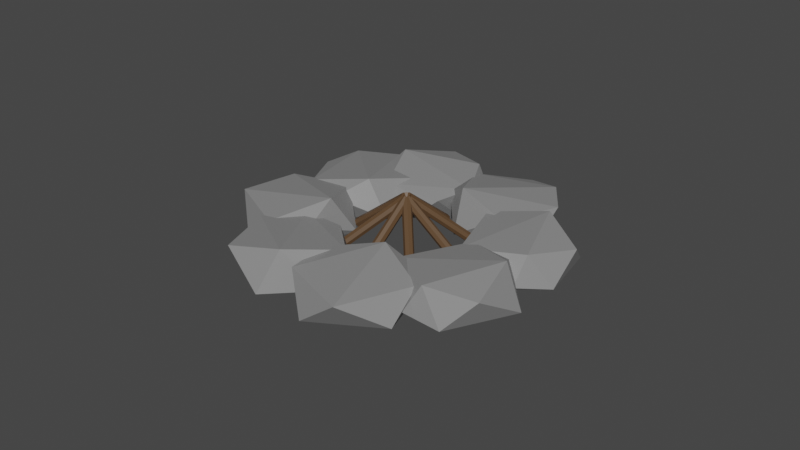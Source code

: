 # Source: campfire.blend  (saved by Blender 2.93.20; exported with 4.5.12 LTS)
import bpy
from mathutils import Matrix  # noqa: F401  (used for matrix-valued properties, if any)

bpy.ops.wm.read_factory_settings(use_empty=True)
scene = bpy.context.scene
scene.name = 'Scene'

# ---- collections
col_collection = bpy.data.collections.new('Collection'); scene.collection.children.link(col_collection)

# ---- materials (node trees are filled in below, after node groups)
mat_material_001 = bpy.data.materials.new('Material.001')
mat_material_001.use_transparent_shadow = False
mat_material_002 = bpy.data.materials.new('Material.002')
mat_material_002.use_transparent_shadow = False
mat_material_003 = bpy.data.materials.new('Material.003')
mat_material_003.use_transparent_shadow = False
mat_material_005 = bpy.data.materials.new('Material.005')
mat_material_005.use_transparent_shadow = False
mat_material_004 = bpy.data.materials.new('Material.004')
mat_material_004.use_transparent_shadow = False
mat_material_007 = bpy.data.materials.new('Material.007')
mat_material_007.use_transparent_shadow = False
mat_material_006 = bpy.data.materials.new('Material.006')
mat_material_006.use_transparent_shadow = False
mat_material_009 = bpy.data.materials.new('Material.009')
mat_material_009.use_transparent_shadow = False
mat_material_008 = bpy.data.materials.new('Material.008')
mat_material_008.use_transparent_shadow = False

# ---- material node trees
mat_material_001.use_nodes = True; mat_material_001.node_tree.nodes.clear()
_N = mat_material_001.node_tree.nodes; _L = mat_material_001.node_tree.links
n0 = _N.new('ShaderNodeBsdfPrincipled'); n0.name = 'Principled BSDF'; n0.location = (10, 300)
n0.distribution = 'GGX'
n0.subsurface_method = 'BURLEY'
n0.inputs[0].default_value = (0.2531, 0.2531, 0.2531, 1.0)
n0.inputs[3].default_value = 1.45
n0.inputs[27].default_value = (0.0, 0.0, 0.0, 1.0)
n0.inputs[28].default_value = 1.0
n1 = _N.new('ShaderNodeOutputMaterial'); n1.name = 'Material Output'; n1.location = (300, 300)
_L.new(n0.outputs[0], n1.inputs[0])
n1.is_active_output = True
mat_material_002.use_nodes = True; mat_material_002.node_tree.nodes.clear()
_N = mat_material_002.node_tree.nodes; _L = mat_material_002.node_tree.links
n0 = _N.new('ShaderNodeBsdfPrincipled'); n0.name = 'Principled BSDF'; n0.location = (10, 300)
n0.distribution = 'GGX'
n0.subsurface_method = 'BURLEY'
n0.inputs[0].default_value = (0.1044, 0.05693, 0.02621, 1.0)
n0.inputs[3].default_value = 1.45
n0.inputs[27].default_value = (0.0, 0.0, 0.0, 1.0)
n0.inputs[28].default_value = 1.0
n1 = _N.new('ShaderNodeOutputMaterial'); n1.name = 'Material Output'; n1.location = (300, 300)
_L.new(n0.outputs[0], n1.inputs[0])
n1.is_active_output = True
mat_material_003.use_nodes = True; mat_material_003.node_tree.nodes.clear()
_N = mat_material_003.node_tree.nodes; _L = mat_material_003.node_tree.links
n0 = _N.new('ShaderNodeBsdfPrincipled'); n0.name = 'Principled BSDF'; n0.location = (10, 300)
n0.distribution = 'GGX'
n0.subsurface_method = 'BURLEY'
n0.inputs[0].default_value = (0.1044, 0.05693, 0.02621, 1.0)
n0.inputs[3].default_value = 1.45
n0.inputs[27].default_value = (0.0, 0.0, 0.0, 1.0)
n0.inputs[28].default_value = 1.0
n1 = _N.new('ShaderNodeOutputMaterial'); n1.name = 'Material Output'; n1.location = (300, 300)
_L.new(n0.outputs[0], n1.inputs[0])
n1.is_active_output = True
mat_material_005.use_nodes = True; mat_material_005.node_tree.nodes.clear()
_N = mat_material_005.node_tree.nodes; _L = mat_material_005.node_tree.links
n0 = _N.new('ShaderNodeBsdfPrincipled'); n0.name = 'Principled BSDF'; n0.location = (10, 300)
n0.distribution = 'GGX'
n0.subsurface_method = 'BURLEY'
n0.inputs[0].default_value = (0.1044, 0.05693, 0.02621, 1.0)
n0.inputs[3].default_value = 1.45
n0.inputs[27].default_value = (0.0, 0.0, 0.0, 1.0)
n0.inputs[28].default_value = 1.0
n1 = _N.new('ShaderNodeOutputMaterial'); n1.name = 'Material Output'; n1.location = (300, 300)
_L.new(n0.outputs[0], n1.inputs[0])
n1.is_active_output = True
mat_material_004.use_nodes = True; mat_material_004.node_tree.nodes.clear()
_N = mat_material_004.node_tree.nodes; _L = mat_material_004.node_tree.links
n0 = _N.new('ShaderNodeBsdfPrincipled'); n0.name = 'Principled BSDF'; n0.location = (10, 300)
n0.distribution = 'GGX'
n0.subsurface_method = 'BURLEY'
n0.inputs[0].default_value = (0.1044, 0.05693, 0.02621, 1.0)
n0.inputs[3].default_value = 1.45
n0.inputs[27].default_value = (0.0, 0.0, 0.0, 1.0)
n0.inputs[28].default_value = 1.0
n1 = _N.new('ShaderNodeOutputMaterial'); n1.name = 'Material Output'; n1.location = (300, 300)
_L.new(n0.outputs[0], n1.inputs[0])
n1.is_active_output = True
mat_material_007.use_nodes = True; mat_material_007.node_tree.nodes.clear()
_N = mat_material_007.node_tree.nodes; _L = mat_material_007.node_tree.links
n0 = _N.new('ShaderNodeBsdfPrincipled'); n0.name = 'Principled BSDF'; n0.location = (10, 300)
n0.distribution = 'GGX'
n0.subsurface_method = 'BURLEY'
n0.inputs[0].default_value = (0.1044, 0.05693, 0.02621, 1.0)
n0.inputs[3].default_value = 1.45
n0.inputs[27].default_value = (0.0, 0.0, 0.0, 1.0)
n0.inputs[28].default_value = 1.0
n1 = _N.new('ShaderNodeOutputMaterial'); n1.name = 'Material Output'; n1.location = (300, 300)
_L.new(n0.outputs[0], n1.inputs[0])
n1.is_active_output = True
mat_material_006.use_nodes = True; mat_material_006.node_tree.nodes.clear()
_N = mat_material_006.node_tree.nodes; _L = mat_material_006.node_tree.links
n0 = _N.new('ShaderNodeBsdfPrincipled'); n0.name = 'Principled BSDF'; n0.location = (10, 300)
n0.distribution = 'GGX'
n0.subsurface_method = 'BURLEY'
n0.inputs[0].default_value = (0.1044, 0.05693, 0.02621, 1.0)
n0.inputs[3].default_value = 1.45
n0.inputs[27].default_value = (0.0, 0.0, 0.0, 1.0)
n0.inputs[28].default_value = 1.0
n1 = _N.new('ShaderNodeOutputMaterial'); n1.name = 'Material Output'; n1.location = (300, 300)
_L.new(n0.outputs[0], n1.inputs[0])
n1.is_active_output = True
mat_material_009.use_nodes = True; mat_material_009.node_tree.nodes.clear()
_N = mat_material_009.node_tree.nodes; _L = mat_material_009.node_tree.links
n0 = _N.new('ShaderNodeBsdfPrincipled'); n0.name = 'Principled BSDF'; n0.location = (10, 300)
n0.distribution = 'GGX'
n0.subsurface_method = 'BURLEY'
n0.inputs[0].default_value = (0.1044, 0.05693, 0.02621, 1.0)
n0.inputs[3].default_value = 1.45
n0.inputs[27].default_value = (0.0, 0.0, 0.0, 1.0)
n0.inputs[28].default_value = 1.0
n1 = _N.new('ShaderNodeOutputMaterial'); n1.name = 'Material Output'; n1.location = (300, 300)
_L.new(n0.outputs[0], n1.inputs[0])
n1.is_active_output = True
mat_material_008.use_nodes = True; mat_material_008.node_tree.nodes.clear()
_N = mat_material_008.node_tree.nodes; _L = mat_material_008.node_tree.links
n0 = _N.new('ShaderNodeBsdfPrincipled'); n0.name = 'Principled BSDF'; n0.location = (10, 300)
n0.distribution = 'GGX'
n0.subsurface_method = 'BURLEY'
n0.inputs[0].default_value = (0.1044, 0.05693, 0.02621, 1.0)
n0.inputs[3].default_value = 1.45
n0.inputs[27].default_value = (0.0, 0.0, 0.0, 1.0)
n0.inputs[28].default_value = 1.0
n1 = _N.new('ShaderNodeOutputMaterial'); n1.name = 'Material Output'; n1.location = (300, 300)
_L.new(n0.outputs[0], n1.inputs[0])
n1.is_active_output = True

# ---- world
world_world = bpy.data.worlds.new('World'); scene.world = world_world
world_world.use_nodes = True; world_world.node_tree.nodes.clear()
_N = world_world.node_tree.nodes; _L = world_world.node_tree.links
n0 = _N.new('ShaderNodeOutputWorld'); n0.name = 'World Output'; n0.location = (300, 300)
n1 = _N.new('ShaderNodeBackground'); n1.name = 'Background'; n1.location = (10, 300)
n1.inputs[0].default_value = (0.05088, 0.05088, 0.05088, 1.0)
_L.new(n1.outputs[0], n0.inputs[0])
n0.is_active_output = True
world_world.color = (0.05088, 0.05088, 0.05088)
world_world.use_sun_shadow = False
world_world.sun_shadow_jitter_overblur = 0.0

# ---- meshes
me_icosphere_001 = bpy.data.meshes.new('Icosphere.001')
me_icosphere_001.from_pydata([(0.0, 0.0, -0.4365), (0.6042, -0.439, -0.1952), (-0.2308, -0.7103, -0.1952), (-0.7468, 0.0, -0.1952), (-0.2308, 0.7103, -0.1952), (0.6042, 0.439, -0.1952), (0.2308, -0.7103, 0.1952), (-0.6042, -0.439, 0.1952), (-0.6042, 0.439, 0.1952), (0.2308, 0.7103, 0.1952), (0.7468, 0.0, 0.1952), (0.0, 0.0, 0.4365), (-0.1356, -0.4175, -0.3713), (0.3551, -0.258, -0.3713), (0.2195, -0.6755, -0.2295), (0.7103, 0.0, -0.2295), (0.3551, 0.258, -0.3713), (-0.439, 0.0, -0.3713), (-0.5746, -0.4175, -0.2295), (-0.1356, 0.4175, -0.3713), (-0.5746, 0.4175, -0.2295), (0.2195, 0.6755, -0.2295), (0.7941, -0.258, 0.0), (0.7941, 0.258, 0.0), (0.0, -0.835, 0.0), (0.4908, -0.6755, 0.0), (-0.7941, -0.258, 0.0), (-0.4908, -0.6755, 8.708e-09), (-0.4908, 0.6755, 0.0), (-0.7941, 0.258, 0.0), (0.4908, 0.6755, 0.0), (0.0, 0.835, 0.0), (0.5746, -0.4175, 0.2295), (-0.2195, -0.6755, 0.2295), (-0.7103, 0.0, 0.2295), (-0.2195, 0.6755, 0.2295), (0.5746, 0.4175, 0.2295), (0.1356, -0.4175, 0.3713), (0.439, 0.0, 0.3713), (-0.3551, -0.258, 0.3713), (-0.3551, 0.258, 0.3713), (0.1356, 0.4175, 0.3713)], [], [(0, 13, 12), (1, 13, 15), (0, 12, 17), (0, 17, 19), (0, 19, 16), (1, 15, 22), (2, 14, 24), (3, 18, 26), (4, 20, 28), (5, 21, 30), (1, 22, 25), (2, 24, 27), (3, 26, 29), (4, 28, 31), (5, 30, 23), (6, 32, 37), (7, 33, 39), (8, 34, 40), (9, 35, 41), (10, 36, 38), (38, 41, 11), (38, 36, 41), (36, 9, 41), (41, 40, 11), (41, 35, 40), (35, 8, 40), (40, 39, 11), (40, 34, 39), (34, 7, 39), (39, 37, 11), (39, 33, 37), (33, 6, 37), (37, 38, 11), (37, 32, 38), (32, 10, 38), (23, 36, 10), (23, 30, 36), (30, 9, 36), (31, 35, 9), (31, 28, 35), (28, 8, 35), (29, 34, 8), (29, 26, 34), (26, 7, 34), (27, 33, 7), (27, 24, 33), (24, 6, 33), (25, 32, 6), (25, 22, 32), (22, 10, 32), (30, 31, 9), (30, 21, 31), (21, 4, 31), (28, 29, 8), (28, 20, 29), (20, 3, 29), (26, 27, 7), (26, 18, 27), (18, 2, 27), (24, 25, 6), (24, 14, 25), (14, 1, 25), (22, 23, 10), (22, 15, 23), (15, 5, 23), (16, 21, 5), (16, 19, 21), (19, 4, 21), (19, 20, 4), (19, 17, 20), (17, 3, 20), (17, 18, 3), (17, 12, 18), (12, 2, 18), (15, 16, 5), (15, 13, 16), (13, 0, 16), (12, 14, 2), (12, 13, 14), (13, 1, 14)])
_uv = me_icosphere_001.uv_layers.new(name='UVMap')
_uv.uv.foreach_set('vector', [0.1818, 0.0, 0.2273, 0.07873, 0.1364, 0.07873, 0.2727, 0.1575, 0.3182, 0.07873, 0.3636, 0.1575, 0.9091, 0.0, 0.9545, 0.07873, 0.8636, 0.07873, 0.7273, 0.0, 0.7727, 0.07873, 0.6818, 0.07873, 0.5455, 0.0, 0.5909, 0.07873, 0.5, 0.07873, 0.2727, 0.1575, 0.3636, 0.1575, 0.3182, 0.2362, 0.09091, 0.1575, 0.1818, 0.1575, 0.1364, 0.2362, 0.8182, 0.1575, 0.9091, 0.1575, 0.8636, 0.2362, 0.6364, 0.1575, 0.7273, 0.1575, 0.6818, 0.2362, 0.4545, 0.1575, 0.5455, 0.1575, 0.5, 0.2362, 0.2727, 0.1575, 0.3182, 0.2362, 0.2273, 0.2362, 0.09091, 0.1575, 0.1364, 0.2362, 0.04546, 0.2362, 0.8182, 0.1575, 0.8636, 0.2362, 0.7727, 0.2362, 0.6364, 0.1575, 0.6818, 0.2362, 0.5909, 0.2362, 0.4545, 0.1575, 0.5, 0.2362, 0.4091, 0.2362, 0.1818, 0.3149, 0.2727, 0.3149, 0.2273, 0.3937, 0.0, 0.3149, 0.09091, 0.3149, 0.04546, 0.3937, 0.7273, 0.3149, 0.8182, 0.3149, 0.7727, 0.3937, 0.5455, 0.3149, 0.6364, 0.3149, 0.5909, 0.3937, 0.3636, 0.3149, 0.4545, 0.3149, 0.4091, 0.3937, 0.4091, 0.3937, 0.5, 0.3937, 0.4545, 0.4724, 0.4091, 0.3937, 0.4545, 0.3149, 0.5, 0.3937, 0.4545, 0.3149, 0.5455, 0.3149, 0.5, 0.3937, 0.5909, 0.3937, 0.6818, 0.3937, 0.6364, 0.4724, 0.5909, 0.3937, 0.6364, 0.3149, 0.6818, 0.3937, 0.6364, 0.3149, 0.7273, 0.3149, 0.6818, 0.3937, 0.7727, 0.3937, 0.8636, 0.3937, 0.8182, 0.4724, 0.7727, 0.3937, 0.8182, 0.3149, 0.8636, 0.3937, 0.8182, 0.3149, 0.9091, 0.3149, 0.8636, 0.3937, 0.04546, 0.3937, 0.1364, 0.3937, 0.09091, 0.4724, 0.04546, 0.3937, 0.09091, 0.3149, 0.1364, 0.3937, 0.09091, 0.3149, 0.1818, 0.3149, 0.1364, 0.3937, 0.2273, 0.3937, 0.3182, 0.3937, 0.2727, 0.4724, 0.2273, 0.3937, 0.2727, 0.3149, 0.3182, 0.3937, 0.2727, 0.3149, 0.3636, 0.3149, 0.3182, 0.3937, 0.4091, 0.2362, 0.4545, 0.3149, 0.3636, 0.3149, 0.4091, 0.2362, 0.5, 0.2362, 0.4545, 0.3149, 0.5, 0.2362, 0.5455, 0.3149, 0.4545, 0.3149, 0.5909, 0.2362, 0.6364, 0.3149, 0.5455, 0.3149, 0.5909, 0.2362, 0.6818, 0.2362, 0.6364, 0.3149, 0.6818, 0.2362, 0.7273, 0.3149, 0.6364, 0.3149, 0.7727, 0.2362, 0.8182, 0.3149, 0.7273, 0.3149, 0.7727, 0.2362, 0.8636, 0.2362, 0.8182, 0.3149, 0.8636, 0.2362, 0.9091, 0.3149, 0.8182, 0.3149, 0.04546, 0.2362, 0.09091, 0.3149, 0.0, 0.3149, 0.04546, 0.2362, 0.1364, 0.2362, 0.09091, 0.3149, 0.1364, 0.2362, 0.1818, 0.3149, 0.09091, 0.3149, 0.2273, 0.2362, 0.2727, 0.3149, 0.1818, 0.3149, 0.2273, 0.2362, 0.3182, 0.2362, 0.2727, 0.3149, 0.3182, 0.2362, 0.3636, 0.3149, 0.2727, 0.3149, 0.5, 0.2362, 0.5909, 0.2362, 0.5455, 0.3149, 0.5, 0.2362, 0.5455, 0.1575, 0.5909, 0.2362, 0.5455, 0.1575, 0.6364, 0.1575, 0.5909, 0.2362, 0.6818, 0.2362, 0.7727, 0.2362, 0.7273, 0.3149, 0.6818, 0.2362, 0.7273, 0.1575, 0.7727, 0.2362, 0.7273, 0.1575, 0.8182, 0.1575, 0.7727, 0.2362, 0.8636, 0.2362, 0.9545, 0.2362, 0.9091, 0.3149, 0.8636, 0.2362, 0.9091, 0.1575, 0.9545, 0.2362, 0.9091, 0.1575, 1.0, 0.1575, 0.9545, 0.2362, 0.1364, 0.2362, 0.2273, 0.2362, 0.1818, 0.3149, 0.1364, 0.2362, 0.1818, 0.1575, 0.2273, 0.2362, 0.1818, 0.1575, 0.2727, 0.1575, 0.2273, 0.2362, 0.3182, 0.2362, 0.4091, 0.2362, 0.3636, 0.3149, 0.3182, 0.2362, 0.3636, 0.1575, 0.4091, 0.2362, 0.3636, 0.1575, 0.4545, 0.1575, 0.4091, 0.2362, 0.5, 0.07873, 0.5455, 0.1575, 0.4545, 0.1575, 0.5, 0.07873, 0.5909, 0.07873, 0.5455, 0.1575, 0.5909, 0.07873, 0.6364, 0.1575, 0.5455, 0.1575, 0.6818, 0.07873, 0.7273, 0.1575, 0.6364, 0.1575, 0.6818, 0.07873, 0.7727, 0.07873, 0.7273, 0.1575, 0.7727, 0.07873, 0.8182, 0.1575, 0.7273, 0.1575, 0.8636, 0.07873, 0.9091, 0.1575, 0.8182, 0.1575, 0.8636, 0.07873, 0.9545, 0.07873, 0.9091, 0.1575, 0.9545, 0.07873, 1.0, 0.1575, 0.9091, 0.1575, 0.3636, 0.1575, 0.4091, 0.07873, 0.4545, 0.1575, 0.3636, 0.1575, 0.3182, 0.07873, 0.4091, 0.07873, 0.3182, 0.07873, 0.3636, 0.0, 0.4091, 0.07873, 0.1364, 0.07873, 0.1818, 0.1575, 0.09091, 0.1575, 0.1364, 0.07873, 0.2273, 0.07873, 0.1818, 0.1575, 0.2273, 0.07873, 0.2727, 0.1575, 0.1818, 0.1575])
me_icosphere_001.materials.append(mat_material_001)
me_icosphere_001.use_remesh_fix_poles = True
me_icosphere_001.use_remesh_preserve_attributes = False
me_icosphere_001.update()
me_circle = bpy.data.meshes.new('Circle')
me_circle.from_pydata([(0.0, 0.07044, 0.0), (-0.04981, 0.04981, 0.0), (-0.07044, -3.079e-09, 0.0), (-0.04981, -0.04981, 0.0), (6.158e-09, -0.07044, 0.0), (0.04981, -0.04981, 0.0), (0.07044, 8.4e-10, 0.0), (0.04981, 0.04981, 0.0), (0.0, 0.07044, 1.08), (-0.04981, 0.04981, 1.08), (-0.07044, -3.079e-09, 1.08), (-0.04981, -0.04981, 1.08), (6.158e-09, -0.07044, 1.08), (0.04981, -0.04981, 1.08), (0.07044, 8.4e-10, 1.08), (0.04981, 0.04981, 1.08)], [], [(7, 6, 14, 15), (5, 4, 12, 13), (3, 2, 10, 11), (1, 0, 8, 9), (0, 7, 15, 8), (6, 5, 13, 14), (4, 3, 11, 12), (2, 1, 9, 10), (1, 2, 3, 4, 5, 6, 7, 0), (9, 8, 15, 14, 13, 12, 11, 10)])
_uv = me_circle.uv_layers.new(name='UVMap')
_uv.uv.foreach_set('vector', [0.0, 0.0, 0.0, 0.0, 0.0, 0.0, 0.0, 0.0, 0.0, 0.0, 0.0, 0.0, 0.0, 0.0, 0.0, 0.0, 0.0, 0.0, 0.0, 0.0, 0.0, 0.0, 0.0, 0.0, 0.0, 0.0, 0.0, 0.0, 0.0, 0.0, 0.0, 0.0, 0.0, 0.0, 0.0, 0.0, 0.0, 0.0, 0.0, 0.0, 0.0, 0.0, 0.0, 0.0, 0.0, 0.0, 0.0, 0.0, 0.0, 0.0, 0.0, 0.0, 0.0, 0.0, 0.0, 0.0, 0.0, 0.0, 0.0, 0.0, 0.0, 0.0, 0.0, 0.0, 0.0, 0.0, 0.0, 0.0, 0.0, 0.0, 0.0, 0.0, 0.0, 0.0, 0.0, 0.0, 0.0, 0.0, 0.0, 0.0, 0.0, 0.0, 0.0, 0.0, 0.0, 0.0, 0.0, 0.0, 0.0, 0.0, 0.0, 0.0, 0.0, 0.0, 0.0, 0.0])
me_circle.materials.append(mat_material_002)
me_circle.use_remesh_fix_poles = True
me_circle.use_remesh_preserve_attributes = False
me_circle.update()
me_circle_001 = bpy.data.meshes.new('Circle.001')
me_circle_001.from_pydata([(0.0, 0.07044, 0.0), (-0.04981, 0.04981, 0.0), (-0.07044, -3.079e-09, 0.0), (-0.04981, -0.04981, 0.0), (6.158e-09, -0.07044, 0.0), (0.04981, -0.04981, 0.0), (0.07044, 8.4e-10, 0.0), (0.04981, 0.04981, 0.0), (0.0, 0.07044, 1.08), (-0.04981, 0.04981, 1.08), (-0.07044, -3.079e-09, 1.08), (-0.04981, -0.04981, 1.08), (6.158e-09, -0.07044, 1.08), (0.04981, -0.04981, 1.08), (0.07044, 8.4e-10, 1.08), (0.04981, 0.04981, 1.08)], [], [(7, 6, 14, 15), (5, 4, 12, 13), (3, 2, 10, 11), (1, 0, 8, 9), (0, 7, 15, 8), (6, 5, 13, 14), (4, 3, 11, 12), (2, 1, 9, 10), (1, 2, 3, 4, 5, 6, 7, 0), (9, 8, 15, 14, 13, 12, 11, 10)])
_uv = me_circle_001.uv_layers.new(name='UVMap')
_uv.uv.foreach_set('vector', [0.0, 0.0, 0.0, 0.0, 0.0, 0.0, 0.0, 0.0, 0.0, 0.0, 0.0, 0.0, 0.0, 0.0, 0.0, 0.0, 0.0, 0.0, 0.0, 0.0, 0.0, 0.0, 0.0, 0.0, 0.0, 0.0, 0.0, 0.0, 0.0, 0.0, 0.0, 0.0, 0.0, 0.0, 0.0, 0.0, 0.0, 0.0, 0.0, 0.0, 0.0, 0.0, 0.0, 0.0, 0.0, 0.0, 0.0, 0.0, 0.0, 0.0, 0.0, 0.0, 0.0, 0.0, 0.0, 0.0, 0.0, 0.0, 0.0, 0.0, 0.0, 0.0, 0.0, 0.0, 0.0, 0.0, 0.0, 0.0, 0.0, 0.0, 0.0, 0.0, 0.0, 0.0, 0.0, 0.0, 0.0, 0.0, 0.0, 0.0, 0.0, 0.0, 0.0, 0.0, 0.0, 0.0, 0.0, 0.0, 0.0, 0.0, 0.0, 0.0, 0.0, 0.0, 0.0, 0.0])
me_circle_001.materials.append(mat_material_003)
me_circle_001.use_remesh_fix_poles = True
me_circle_001.use_remesh_preserve_attributes = False
me_circle_001.update()
me_circle_003 = bpy.data.meshes.new('Circle.003')
me_circle_003.from_pydata([(0.0, 0.07044, 0.0), (-0.04981, 0.04981, 0.0), (-0.07044, -3.079e-09, 0.0), (-0.04981, -0.04981, 0.0), (6.158e-09, -0.07044, 0.0), (0.04981, -0.04981, 0.0), (0.07044, 8.4e-10, 0.0), (0.04981, 0.04981, 0.0), (0.0, 0.07044, 1.08), (-0.04981, 0.04981, 1.08), (-0.07044, -3.079e-09, 1.08), (-0.04981, -0.04981, 1.08), (6.158e-09, -0.07044, 1.08), (0.04981, -0.04981, 1.08), (0.07044, 8.4e-10, 1.08), (0.04981, 0.04981, 1.08)], [], [(7, 6, 14, 15), (5, 4, 12, 13), (3, 2, 10, 11), (1, 0, 8, 9), (0, 7, 15, 8), (6, 5, 13, 14), (4, 3, 11, 12), (2, 1, 9, 10), (1, 2, 3, 4, 5, 6, 7, 0), (9, 8, 15, 14, 13, 12, 11, 10)])
_uv = me_circle_003.uv_layers.new(name='UVMap')
_uv.uv.foreach_set('vector', [0.0, 0.0, 0.0, 0.0, 0.0, 0.0, 0.0, 0.0, 0.0, 0.0, 0.0, 0.0, 0.0, 0.0, 0.0, 0.0, 0.0, 0.0, 0.0, 0.0, 0.0, 0.0, 0.0, 0.0, 0.0, 0.0, 0.0, 0.0, 0.0, 0.0, 0.0, 0.0, 0.0, 0.0, 0.0, 0.0, 0.0, 0.0, 0.0, 0.0, 0.0, 0.0, 0.0, 0.0, 0.0, 0.0, 0.0, 0.0, 0.0, 0.0, 0.0, 0.0, 0.0, 0.0, 0.0, 0.0, 0.0, 0.0, 0.0, 0.0, 0.0, 0.0, 0.0, 0.0, 0.0, 0.0, 0.0, 0.0, 0.0, 0.0, 0.0, 0.0, 0.0, 0.0, 0.0, 0.0, 0.0, 0.0, 0.0, 0.0, 0.0, 0.0, 0.0, 0.0, 0.0, 0.0, 0.0, 0.0, 0.0, 0.0, 0.0, 0.0, 0.0, 0.0, 0.0, 0.0])
me_circle_003.materials.append(mat_material_005)
me_circle_003.use_remesh_fix_poles = True
me_circle_003.use_remesh_preserve_attributes = False
me_circle_003.update()
me_circle_002 = bpy.data.meshes.new('Circle.002')
me_circle_002.from_pydata([(0.0, 0.07044, 0.0), (-0.04981, 0.04981, 0.0), (-0.07044, -3.079e-09, 0.0), (-0.04981, -0.04981, 0.0), (6.158e-09, -0.07044, 0.0), (0.04981, -0.04981, 0.0), (0.07044, 8.4e-10, 0.0), (0.04981, 0.04981, 0.0), (0.0, 0.07044, 1.08), (-0.04981, 0.04981, 1.08), (-0.07044, -3.079e-09, 1.08), (-0.04981, -0.04981, 1.08), (6.158e-09, -0.07044, 1.08), (0.04981, -0.04981, 1.08), (0.07044, 8.4e-10, 1.08), (0.04981, 0.04981, 1.08)], [], [(7, 6, 14, 15), (5, 4, 12, 13), (3, 2, 10, 11), (1, 0, 8, 9), (0, 7, 15, 8), (6, 5, 13, 14), (4, 3, 11, 12), (2, 1, 9, 10), (1, 2, 3, 4, 5, 6, 7, 0), (9, 8, 15, 14, 13, 12, 11, 10)])
_uv = me_circle_002.uv_layers.new(name='UVMap')
_uv.uv.foreach_set('vector', [0.0, 0.0, 0.0, 0.0, 0.0, 0.0, 0.0, 0.0, 0.0, 0.0, 0.0, 0.0, 0.0, 0.0, 0.0, 0.0, 0.0, 0.0, 0.0, 0.0, 0.0, 0.0, 0.0, 0.0, 0.0, 0.0, 0.0, 0.0, 0.0, 0.0, 0.0, 0.0, 0.0, 0.0, 0.0, 0.0, 0.0, 0.0, 0.0, 0.0, 0.0, 0.0, 0.0, 0.0, 0.0, 0.0, 0.0, 0.0, 0.0, 0.0, 0.0, 0.0, 0.0, 0.0, 0.0, 0.0, 0.0, 0.0, 0.0, 0.0, 0.0, 0.0, 0.0, 0.0, 0.0, 0.0, 0.0, 0.0, 0.0, 0.0, 0.0, 0.0, 0.0, 0.0, 0.0, 0.0, 0.0, 0.0, 0.0, 0.0, 0.0, 0.0, 0.0, 0.0, 0.0, 0.0, 0.0, 0.0, 0.0, 0.0, 0.0, 0.0, 0.0, 0.0, 0.0, 0.0])
me_circle_002.materials.append(mat_material_004)
me_circle_002.use_remesh_fix_poles = True
me_circle_002.use_remesh_preserve_attributes = False
me_circle_002.update()
me_circle_005 = bpy.data.meshes.new('Circle.005')
me_circle_005.from_pydata([(0.0, 0.07044, 0.0), (-0.04981, 0.04981, 0.0), (-0.07044, -3.079e-09, 0.0), (-0.04981, -0.04981, 0.0), (6.158e-09, -0.07044, 0.0), (0.04981, -0.04981, 0.0), (0.07044, 8.4e-10, 0.0), (0.04981, 0.04981, 0.0), (0.0, 0.07044, 1.08), (-0.04981, 0.04981, 1.08), (-0.07044, -3.079e-09, 1.08), (-0.04981, -0.04981, 1.08), (6.158e-09, -0.07044, 1.08), (0.04981, -0.04981, 1.08), (0.07044, 8.4e-10, 1.08), (0.04981, 0.04981, 1.08)], [], [(7, 6, 14, 15), (5, 4, 12, 13), (3, 2, 10, 11), (1, 0, 8, 9), (0, 7, 15, 8), (6, 5, 13, 14), (4, 3, 11, 12), (2, 1, 9, 10), (1, 2, 3, 4, 5, 6, 7, 0), (9, 8, 15, 14, 13, 12, 11, 10)])
_uv = me_circle_005.uv_layers.new(name='UVMap')
_uv.uv.foreach_set('vector', [0.0, 0.0, 0.0, 0.0, 0.0, 0.0, 0.0, 0.0, 0.0, 0.0, 0.0, 0.0, 0.0, 0.0, 0.0, 0.0, 0.0, 0.0, 0.0, 0.0, 0.0, 0.0, 0.0, 0.0, 0.0, 0.0, 0.0, 0.0, 0.0, 0.0, 0.0, 0.0, 0.0, 0.0, 0.0, 0.0, 0.0, 0.0, 0.0, 0.0, 0.0, 0.0, 0.0, 0.0, 0.0, 0.0, 0.0, 0.0, 0.0, 0.0, 0.0, 0.0, 0.0, 0.0, 0.0, 0.0, 0.0, 0.0, 0.0, 0.0, 0.0, 0.0, 0.0, 0.0, 0.0, 0.0, 0.0, 0.0, 0.0, 0.0, 0.0, 0.0, 0.0, 0.0, 0.0, 0.0, 0.0, 0.0, 0.0, 0.0, 0.0, 0.0, 0.0, 0.0, 0.0, 0.0, 0.0, 0.0, 0.0, 0.0, 0.0, 0.0, 0.0, 0.0, 0.0, 0.0])
me_circle_005.materials.append(mat_material_007)
me_circle_005.use_remesh_fix_poles = True
me_circle_005.use_remesh_preserve_attributes = False
me_circle_005.update()
me_circle_004 = bpy.data.meshes.new('Circle.004')
me_circle_004.from_pydata([(0.0, 0.07044, 0.0), (-0.04981, 0.04981, 0.0), (-0.07044, -3.079e-09, 0.0), (-0.04981, -0.04981, 0.0), (6.158e-09, -0.07044, 0.0), (0.04981, -0.04981, 0.0), (0.07044, 8.4e-10, 0.0), (0.04981, 0.04981, 0.0), (0.0, 0.07044, 1.08), (-0.04981, 0.04981, 1.08), (-0.07044, -3.079e-09, 1.08), (-0.04981, -0.04981, 1.08), (6.158e-09, -0.07044, 1.08), (0.04981, -0.04981, 1.08), (0.07044, 8.4e-10, 1.08), (0.04981, 0.04981, 1.08)], [], [(7, 6, 14, 15), (5, 4, 12, 13), (3, 2, 10, 11), (1, 0, 8, 9), (0, 7, 15, 8), (6, 5, 13, 14), (4, 3, 11, 12), (2, 1, 9, 10), (1, 2, 3, 4, 5, 6, 7, 0), (9, 8, 15, 14, 13, 12, 11, 10)])
_uv = me_circle_004.uv_layers.new(name='UVMap')
_uv.uv.foreach_set('vector', [0.0, 0.0, 0.0, 0.0, 0.0, 0.0, 0.0, 0.0, 0.0, 0.0, 0.0, 0.0, 0.0, 0.0, 0.0, 0.0, 0.0, 0.0, 0.0, 0.0, 0.0, 0.0, 0.0, 0.0, 0.0, 0.0, 0.0, 0.0, 0.0, 0.0, 0.0, 0.0, 0.0, 0.0, 0.0, 0.0, 0.0, 0.0, 0.0, 0.0, 0.0, 0.0, 0.0, 0.0, 0.0, 0.0, 0.0, 0.0, 0.0, 0.0, 0.0, 0.0, 0.0, 0.0, 0.0, 0.0, 0.0, 0.0, 0.0, 0.0, 0.0, 0.0, 0.0, 0.0, 0.0, 0.0, 0.0, 0.0, 0.0, 0.0, 0.0, 0.0, 0.0, 0.0, 0.0, 0.0, 0.0, 0.0, 0.0, 0.0, 0.0, 0.0, 0.0, 0.0, 0.0, 0.0, 0.0, 0.0, 0.0, 0.0, 0.0, 0.0, 0.0, 0.0, 0.0, 0.0])
me_circle_004.materials.append(mat_material_006)
me_circle_004.use_remesh_fix_poles = True
me_circle_004.use_remesh_preserve_attributes = False
me_circle_004.update()
me_circle_007 = bpy.data.meshes.new('Circle.007')
me_circle_007.from_pydata([(0.0, 0.07044, 0.0), (-0.04981, 0.04981, 0.0), (-0.07044, -3.079e-09, 0.0), (-0.04981, -0.04981, 0.0), (6.158e-09, -0.07044, 0.0), (0.04981, -0.04981, 0.0), (0.07044, 8.4e-10, 0.0), (0.04981, 0.04981, 0.0), (0.0, 0.07044, 1.08), (-0.04981, 0.04981, 1.08), (-0.07044, -3.079e-09, 1.08), (-0.04981, -0.04981, 1.08), (6.158e-09, -0.07044, 1.08), (0.04981, -0.04981, 1.08), (0.07044, 8.4e-10, 1.08), (0.04981, 0.04981, 1.08)], [], [(7, 6, 14, 15), (5, 4, 12, 13), (3, 2, 10, 11), (1, 0, 8, 9), (0, 7, 15, 8), (6, 5, 13, 14), (4, 3, 11, 12), (2, 1, 9, 10), (1, 2, 3, 4, 5, 6, 7, 0), (9, 8, 15, 14, 13, 12, 11, 10)])
_uv = me_circle_007.uv_layers.new(name='UVMap')
_uv.uv.foreach_set('vector', [0.0, 0.0, 0.0, 0.0, 0.0, 0.0, 0.0, 0.0, 0.0, 0.0, 0.0, 0.0, 0.0, 0.0, 0.0, 0.0, 0.0, 0.0, 0.0, 0.0, 0.0, 0.0, 0.0, 0.0, 0.0, 0.0, 0.0, 0.0, 0.0, 0.0, 0.0, 0.0, 0.0, 0.0, 0.0, 0.0, 0.0, 0.0, 0.0, 0.0, 0.0, 0.0, 0.0, 0.0, 0.0, 0.0, 0.0, 0.0, 0.0, 0.0, 0.0, 0.0, 0.0, 0.0, 0.0, 0.0, 0.0, 0.0, 0.0, 0.0, 0.0, 0.0, 0.0, 0.0, 0.0, 0.0, 0.0, 0.0, 0.0, 0.0, 0.0, 0.0, 0.0, 0.0, 0.0, 0.0, 0.0, 0.0, 0.0, 0.0, 0.0, 0.0, 0.0, 0.0, 0.0, 0.0, 0.0, 0.0, 0.0, 0.0, 0.0, 0.0, 0.0, 0.0, 0.0, 0.0])
me_circle_007.materials.append(mat_material_009)
me_circle_007.use_remesh_fix_poles = True
me_circle_007.use_remesh_preserve_attributes = False
me_circle_007.update()
me_circle_006 = bpy.data.meshes.new('Circle.006')
me_circle_006.from_pydata([(0.0, 0.07044, 0.0), (-0.04981, 0.04981, 0.0), (-0.07044, -3.079e-09, 0.0), (-0.04981, -0.04981, 0.0), (6.158e-09, -0.07044, 0.0), (0.04981, -0.04981, 0.0), (0.07044, 8.4e-10, 0.0), (0.04981, 0.04981, 0.0), (0.0, 0.07044, 1.08), (-0.04981, 0.04981, 1.08), (-0.07044, -3.079e-09, 1.08), (-0.04981, -0.04981, 1.08), (6.158e-09, -0.07044, 1.08), (0.04981, -0.04981, 1.08), (0.07044, 8.4e-10, 1.08), (0.04981, 0.04981, 1.08)], [], [(7, 6, 14, 15), (5, 4, 12, 13), (3, 2, 10, 11), (1, 0, 8, 9), (0, 7, 15, 8), (6, 5, 13, 14), (4, 3, 11, 12), (2, 1, 9, 10), (1, 2, 3, 4, 5, 6, 7, 0), (9, 8, 15, 14, 13, 12, 11, 10)])
_uv = me_circle_006.uv_layers.new(name='UVMap')
_uv.uv.foreach_set('vector', [0.0, 0.0, 0.0, 0.0, 0.0, 0.0, 0.0, 0.0, 0.0, 0.0, 0.0, 0.0, 0.0, 0.0, 0.0, 0.0, 0.0, 0.0, 0.0, 0.0, 0.0, 0.0, 0.0, 0.0, 0.0, 0.0, 0.0, 0.0, 0.0, 0.0, 0.0, 0.0, 0.0, 0.0, 0.0, 0.0, 0.0, 0.0, 0.0, 0.0, 0.0, 0.0, 0.0, 0.0, 0.0, 0.0, 0.0, 0.0, 0.0, 0.0, 0.0, 0.0, 0.0, 0.0, 0.0, 0.0, 0.0, 0.0, 0.0, 0.0, 0.0, 0.0, 0.0, 0.0, 0.0, 0.0, 0.0, 0.0, 0.0, 0.0, 0.0, 0.0, 0.0, 0.0, 0.0, 0.0, 0.0, 0.0, 0.0, 0.0, 0.0, 0.0, 0.0, 0.0, 0.0, 0.0, 0.0, 0.0, 0.0, 0.0, 0.0, 0.0, 0.0, 0.0, 0.0, 0.0])
me_circle_006.materials.append(mat_material_008)
me_circle_006.use_remesh_fix_poles = True
me_circle_006.use_remesh_preserve_attributes = False
me_circle_006.update()

# ---- objects
ob_empty = bpy.data.objects.new('Empty', None)
ob_icosphere_001 = bpy.data.objects.new('Icosphere.001', me_icosphere_001)
ob_circle = bpy.data.objects.new('Circle', me_circle)
ob_circle_001 = bpy.data.objects.new('Circle.001', me_circle_001)
ob_circle_003 = bpy.data.objects.new('Circle.003', me_circle_003)
ob_circle_002 = bpy.data.objects.new('Circle.002', me_circle_002)
ob_circle_005 = bpy.data.objects.new('Circle.005', me_circle_005)
ob_circle_004 = bpy.data.objects.new('Circle.004', me_circle_004)
ob_circle_007 = bpy.data.objects.new('Circle.007', me_circle_007)
ob_circle_006 = bpy.data.objects.new('Circle.006', me_circle_006)

# ---- transforms, parenting, visibility, modifiers, constraints
ob_empty.location = (0.5834, 1.396, 0.0)
ob_icosphere_001.location = (-0.6736, 1.396, 0.0)
ob_icosphere_001.rotation_euler = (0.0, -0.0, 0.8072)
_m = ob_icosphere_001.modifiers.new('Array', 'ARRAY')
_m.count = 8
_m.use_relative_offset = False
_m.use_object_offset = True
_m.offset_object = ob_empty
_m = ob_icosphere_001.modifiers.new('Decimate', 'DECIMATE')
_m.ratio = 0.25
ob_circle.location = (0.0, -0.9391, -0.1427)
ob_circle.rotation_euler = (-0.9359, -0.0, 0.0)
ob_circle_001.location = (0.0, 0.815, -0.1427)
ob_circle_001.rotation_euler = (0.9161, -0.0, 0.0)
ob_circle_003.location = (0.8771, -0.06336, -0.1427)
ob_circle_003.rotation_euler = (-0.9359, -0.0, 1.569)
ob_circle_002.location = (-0.8771, -0.0608, -0.1427)
ob_circle_002.rotation_euler = (0.9161, -0.0, 1.569)
ob_circle_005.location = (-0.5906, 0.5863, -0.1427)
ob_circle_005.rotation_euler = (0.9161, -0.0, 0.7388)
ob_circle_004.location = (0.5906, -0.7105, -0.1427)
ob_circle_004.rotation_euler = (-0.9359, -0.0, 0.7388)
ob_circle_007.location = (-0.6169, -0.6855, -0.1427)
ob_circle_007.rotation_euler = (-0.9359, -0.0, -0.7801)
ob_circle_006.location = (0.6169, 0.5614, -0.1427)
ob_circle_006.rotation_euler = (0.9161, -0.0, -0.7801)

# ---- collection membership
col_collection.objects.link(ob_empty)
col_collection.objects.link(ob_icosphere_001)
col_collection.objects.link(ob_circle)
col_collection.objects.link(ob_circle_001)
col_collection.objects.link(ob_circle_003)
col_collection.objects.link(ob_circle_002)
col_collection.objects.link(ob_circle_005)
col_collection.objects.link(ob_circle_004)
col_collection.objects.link(ob_circle_007)
col_collection.objects.link(ob_circle_006)

# ---- scene / render settings (as saved in the file)
scene.frame_start = 1; scene.frame_end = 250; scene.frame_set(83)
scene.render.engine = 'BLENDER_EEVEE_NEXT'
scene.cycles.use_denoising = False
scene.cycles.samples = 128
scene.cycles.sampling_pattern = 'TABULATED_SOBOL'
scene.cycles.use_adaptive_sampling = False
scene.cycles.use_light_tree = False
scene.view_settings.view_transform = 'Filmic'
bpy.context.view_layer.update()

# ---- added for rendering (the .blend has no active camera and no usable light): camera, sun
cam_auto = bpy.data.cameras.new('AutoCamera')
cam_auto.lens = 50.0
cam_auto.sensor_width = 36.0
cam_auto.clip_end = 1000.0
ob_auto_camera = bpy.data.objects.new('AutoCamera', cam_auto)
scene.collection.objects.link(ob_auto_camera)
ob_auto_camera.location = (8.52721, -10.4344, 6.97842)
ob_auto_camera.rotation_euler = (1.09748, -7.21219e-08, 0.694738)
scene.camera = ob_auto_camera
light_auto_sun = bpy.data.lights.new('AutoSun', 'SUN')
light_auto_sun.energy = 3.0
light_auto_sun.angle = 0.0523599
ob_auto_sun = bpy.data.objects.new('AutoSun', light_auto_sun)
scene.collection.objects.link(ob_auto_sun)
ob_auto_sun.rotation_euler = (0.872665, 0.174533, 0.523599)
bpy.context.view_layer.update()
